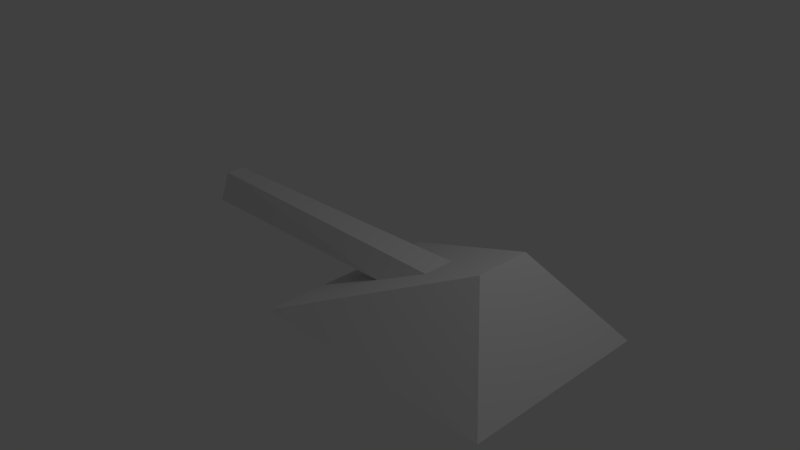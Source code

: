 # Source: tankturret.blend  (saved by Blender 2.66.0; exported with 4.5.12 LTS)
import bpy
from mathutils import Matrix  # noqa: F401  (used for matrix-valued properties, if any)

bpy.ops.wm.read_factory_settings(use_empty=True)
scene = bpy.context.scene
scene.name = 'Scene'

# ---- collections
col_collection_1 = bpy.data.collections.new('Collection 1'); scene.collection.children.link(col_collection_1)

# ---- materials (node trees are filled in below, after node groups)
mat_material = bpy.data.materials.new('Material')
mat_material.alpha_threshold = 0.0
mat_material.use_transparent_shadow = False
mat_material.roughness = 0.5
mat_material.line_color = (0.0, 0.0, 0.0, 1.0)

# ---- material node trees

# ---- world
world_world = bpy.data.worlds.new('World'); scene.world = world_world
world_world.color = (0.05088, 0.05088, 0.05088)
world_world.use_sun_shadow = False
world_world.sun_shadow_jitter_overblur = 0.0
world_world.cycles.sampling_method = 'MANUAL'
world_world.cycles.sample_map_resolution = 256

# ---- cameras
cam_camera = bpy.data.cameras.new('Camera')
cam_camera.clip_end = 100.0
cam_camera.lens = 35.0
cam_camera.sensor_width = 32.0
cam_camera.sensor_height = 18.0
cam_camera.ortho_scale = 7.314
cam_camera.dof.focus_distance = 0.0
cam_camera.dof.aperture_fstop = 128.0

# ---- lights
light_lamp = bpy.data.lights.new('Lamp', 'POINT')
light_lamp.transmission_factor = 0.0
light_lamp.cutoff_distance = 30.0
light_lamp.energy = 100.0
light_lamp.shadow_buffer_clip_start = 1.001
light_lamp.shadow_soft_size = 0.1
light_lamp.shadow_maximum_resolution = 0.006
light_lamp.use_absolute_resolution = True
light_lamp.cycles.use_multiple_importance_sampling = False

# ---- meshes
me_cube = bpy.data.meshes.new('Cube')
me_cube.from_pydata([(0.6941, 0.3845, -0.5005), (0.6941, -0.3845, -0.5005), (-0.1218, -0.3845, -0.5005), (-0.1218, 0.3845, -0.5005), (0.4958, 0.111, 0.7099), (0.4958, -0.111, 0.7099), (0.1047, 0.1025, -0.05661), (0.1047, -0.1025, -0.05661), (0.2693, 0.06359, 0.266), (0.2693, -0.06359, 0.266), (-0.7231, 0.08319, -0.158), (-0.7201, -0.08283, -0.1589), (-0.721, 0.04036, 0.2402), (-0.7201, -0.04072, 0.24)], [], [(1, 0, 4, 5), (3, 0, 1, 2), (6, 7, 11, 10), (4, 0, 3), (1, 5, 2), (11, 13, 12, 10), (7, 9, 13, 11), (8, 6, 10, 12), (9, 8, 12, 13), (2, 5, 4, 3)])
me_cube.materials.append(mat_material)
me_cube.use_remesh_preserve_volume = False
me_cube.use_remesh_preserve_attributes = False
me_cube.use_mirror_vertex_groups = False
me_cube.update()

# ---- objects
ob_cube = bpy.data.objects.new('Cube', me_cube)
ob_lamp = bpy.data.objects.new('Lamp', light_lamp)
ob_camera = bpy.data.objects.new('Camera', cam_camera)

# ---- transforms, parenting, visibility, modifiers, constraints
ob_cube.location = (0.0, 0.0, 0.0)
ob_cube.scale = (4.325, 3.419, 1.0)
ob_cube.lock_rotations_4d = False
ob_cube.empty_display_type = 'ARROWS'
ob_cube.lineart.crease_threshold = 0.0
ob_lamp.location = (4.076, 1.005, 5.904)
ob_lamp.rotation_euler = (0.6503, 0.05522, 1.866)
ob_lamp.lock_rotations_4d = False
ob_lamp.empty_display_type = 'ARROWS'
ob_lamp.color = (0.0, 0.0, 0.0, 0.0)
ob_lamp.lineart.crease_threshold = 0.0
ob_camera.location = (7.481, -6.508, 5.344)
ob_camera.rotation_euler = (1.109, 0.01082, 0.8149)
ob_camera.lock_rotations_4d = False
ob_camera.empty_display_type = 'ARROWS'
ob_camera.color = (0.0, 0.0, 0.0, 0.0)
ob_camera.display_type = 'WIRE'
ob_camera.lineart.crease_threshold = 0.0

# ---- collection membership
col_collection_1.objects.link(ob_cube)
col_collection_1.objects.link(ob_lamp)
col_collection_1.objects.link(ob_camera)

# ---- scene / render settings (as saved in the file)
scene.camera = ob_camera
scene.frame_start = 1; scene.frame_end = 250; scene.frame_set(1)
scene.render.engine = 'BLENDER_EEVEE_NEXT'
scene.render.image_settings.color_mode = 'RGB'
scene.render.image_settings.compression = 90
scene.render.resolution_percentage = 50
scene.render.dither_intensity = 0.0
scene.render.bake_margin = 2
scene.cycles.use_denoising = False
scene.cycles.samples = 10
scene.cycles.sampling_pattern = 'TABULATED_SOBOL'
scene.cycles.light_sampling_threshold = 0.0
scene.cycles.use_adaptive_sampling = False
scene.cycles.use_light_tree = False
scene.cycles.blur_glossy = 0.0
scene.cycles.volume_bounces = 1
scene.cycles.pixel_filter_type = 'GAUSSIAN'
scene.cycles.sample_clamp_indirect = 0.0
scene.view_settings.view_transform = 'Standard'
bpy.context.view_layer.update()
